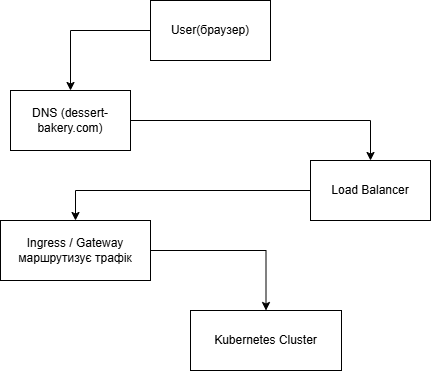

The diagram above was exported from draw.io. Its source (the exported page's mxGraphModel, read from the mxfile embedded in the PNG):
<mxGraphModel dx="1281" dy="527" grid="1" gridSize="10" guides="1" tooltips="1" connect="1" arrows="1" fold="1" page="1" pageScale="1" pageWidth="827" pageHeight="1169" math="0" shadow="0">
  <root>
    <mxCell id="0" />
    <mxCell id="1" parent="0" />
    <mxCell id="OyA6IQA8iOLnOxby0x53-17" edge="1" parent="1" style="edgeStyle=none;curved=1;rounded=0;orthogonalLoop=1;jettySize=auto;html=1;exitX=0.5;exitY=0;exitDx=0;exitDy=0;entryX=0;entryY=0.5;entryDx=0;entryDy=0;fontSize=12;startSize=8;endSize=8;">
      <mxGeometry relative="1" as="geometry">
        <Array as="points">
          <mxPoint x="240" y="10" />
        </Array>
        <mxPoint x="380" y="70" as="targetPoint" />
      </mxGeometry>
    </mxCell>
    <mxCell id="PzaySToeb2l0P5qg6vNA-12" edge="1" parent="1" source="PzaySToeb2l0P5qg6vNA-1" style="edgeStyle=orthogonalEdgeStyle;rounded=0;orthogonalLoop=1;jettySize=auto;html=1;exitX=0;exitY=0.5;exitDx=0;exitDy=0;entryX=0.5;entryY=0;entryDx=0;entryDy=0;" target="PzaySToeb2l0P5qg6vNA-2">
      <mxGeometry relative="1" as="geometry" />
    </mxCell>
    <mxCell id="PzaySToeb2l0P5qg6vNA-1" parent="1" style="rounded=0;whiteSpace=wrap;html=1;" value="User(браузер)" vertex="1">
      <mxGeometry height="60" width="120" x="190" y="10" as="geometry" />
    </mxCell>
    <mxCell id="PzaySToeb2l0P5qg6vNA-8" edge="1" parent="1" source="PzaySToeb2l0P5qg6vNA-2" style="edgeStyle=orthogonalEdgeStyle;rounded=0;orthogonalLoop=1;jettySize=auto;html=1;exitX=1;exitY=0.5;exitDx=0;exitDy=0;" target="PzaySToeb2l0P5qg6vNA-3">
      <mxGeometry relative="1" as="geometry" />
    </mxCell>
    <mxCell id="PzaySToeb2l0P5qg6vNA-2" parent="1" style="rounded=0;whiteSpace=wrap;html=1;" value="DNS (dessert-bakery.com)" vertex="1">
      <mxGeometry height="60" width="120" x="50" y="100" as="geometry" />
    </mxCell>
    <mxCell id="PzaySToeb2l0P5qg6vNA-10" edge="1" parent="1" source="PzaySToeb2l0P5qg6vNA-3" style="edgeStyle=orthogonalEdgeStyle;rounded=0;orthogonalLoop=1;jettySize=auto;html=1;exitX=0;exitY=0.5;exitDx=0;exitDy=0;entryX=0.5;entryY=0;entryDx=0;entryDy=0;" target="PzaySToeb2l0P5qg6vNA-4">
      <mxGeometry relative="1" as="geometry" />
    </mxCell>
    <mxCell id="PzaySToeb2l0P5qg6vNA-3" parent="1" style="rounded=0;whiteSpace=wrap;html=1;" value="Load Balancer" vertex="1">
      <mxGeometry height="60" width="120" x="350" y="170" as="geometry" />
    </mxCell>
    <mxCell id="PzaySToeb2l0P5qg6vNA-11" edge="1" parent="1" source="PzaySToeb2l0P5qg6vNA-4" style="edgeStyle=orthogonalEdgeStyle;rounded=0;orthogonalLoop=1;jettySize=auto;html=1;exitX=1;exitY=0.5;exitDx=0;exitDy=0;entryX=0.5;entryY=0;entryDx=0;entryDy=0;" target="PzaySToeb2l0P5qg6vNA-5">
      <mxGeometry relative="1" as="geometry" />
    </mxCell>
    <mxCell id="PzaySToeb2l0P5qg6vNA-4" parent="1" style="rounded=0;whiteSpace=wrap;html=1;" value="Ingress / Gateway&lt;br&gt;маршрутизує трафік" vertex="1">
      <mxGeometry height="60" width="150" x="40" y="230" as="geometry" />
    </mxCell>
    <mxCell id="PzaySToeb2l0P5qg6vNA-5" parent="1" style="rounded=0;whiteSpace=wrap;html=1;" value="Kubernetes Cluster" vertex="1">
      <mxGeometry height="60" width="151" x="230" y="320" as="geometry" />
    </mxCell>
  </root>
</mxGraphModel>